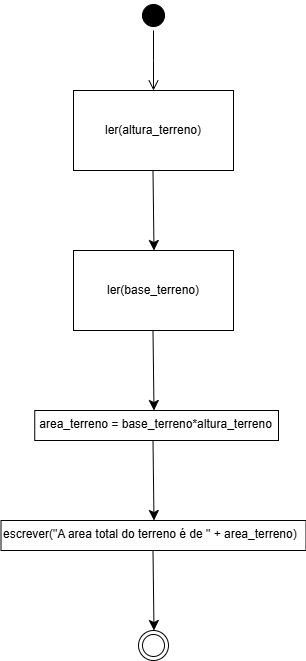

The diagram above was exported from draw.io. Its source (the exported page's mxGraphModel, read from the mxfile embedded in the PNG):
<mxGraphModel dx="830" dy="473" grid="1" gridSize="10" guides="1" tooltips="1" connect="1" arrows="1" fold="1" page="1" pageScale="1" pageWidth="827" pageHeight="1169" math="0" shadow="0">
  <root>
    <mxCell id="0" />
    <mxCell id="1" parent="0" />
    <mxCell id="DCyBE7H9WwMx9_fE47mR-1" value="" style="ellipse;html=1;shape=startState;fillColor=#000000;strokeColor=#000000;" parent="1" vertex="1">
      <mxGeometry x="390" y="30" width="30" height="30" as="geometry" />
    </mxCell>
    <mxCell id="DCyBE7H9WwMx9_fE47mR-2" value="" style="edgeStyle=orthogonalEdgeStyle;html=1;verticalAlign=bottom;endArrow=open;endSize=8;strokeColor=#000000;rounded=0;" parent="1" source="DCyBE7H9WwMx9_fE47mR-1" edge="1">
      <mxGeometry relative="1" as="geometry">
        <mxPoint x="405" y="120" as="targetPoint" />
      </mxGeometry>
    </mxCell>
    <mxCell id="DCyBE7H9WwMx9_fE47mR-3" value="ler(altura_terreno&lt;span style=&quot;background-color: transparent; color: light-dark(rgb(0, 0, 0), rgb(255, 255, 255));&quot;&gt;)&lt;/span&gt;" style="rounded=0;whiteSpace=wrap;html=1;" parent="1" vertex="1">
      <mxGeometry x="325" y="120" width="160" height="80" as="geometry" />
    </mxCell>
    <mxCell id="DCyBE7H9WwMx9_fE47mR-4" value="" style="endArrow=classic;html=1;rounded=0;fontSize=12;startSize=8;endSize=8;curved=1;exitX=0.5;exitY=1;exitDx=0;exitDy=0;" parent="1" edge="1">
      <mxGeometry width="50" height="50" relative="1" as="geometry">
        <mxPoint x="404.5" y="200" as="sourcePoint" />
        <mxPoint x="405.5" y="280" as="targetPoint" />
      </mxGeometry>
    </mxCell>
    <mxCell id="DCyBE7H9WwMx9_fE47mR-6" value="" style="endArrow=classic;html=1;rounded=0;fontSize=12;startSize=8;endSize=8;curved=1;exitX=0.5;exitY=1;exitDx=0;exitDy=0;" parent="1" edge="1">
      <mxGeometry width="50" height="50" relative="1" as="geometry">
        <mxPoint x="404.5" y="360" as="sourcePoint" />
        <mxPoint x="405.5" y="440" as="targetPoint" />
      </mxGeometry>
    </mxCell>
    <mxCell id="DCyBE7H9WwMx9_fE47mR-7" value="&amp;nbsp;area_terreno = base_terreno*altura_terreno" style="rounded=0;whiteSpace=wrap;html=1;align=left;verticalAlign=top;" parent="1" vertex="1">
      <mxGeometry x="286.25" y="440" width="243.75" height="30" as="geometry" />
    </mxCell>
    <mxCell id="DCyBE7H9WwMx9_fE47mR-8" value="" style="endArrow=classic;html=1;rounded=0;fontSize=12;startSize=8;endSize=8;curved=1;exitX=0.5;exitY=1;exitDx=0;exitDy=0;" parent="1" edge="1">
      <mxGeometry width="50" height="50" relative="1" as="geometry">
        <mxPoint x="404.5" y="580" as="sourcePoint" />
        <mxPoint x="405.5" y="660" as="targetPoint" />
      </mxGeometry>
    </mxCell>
    <mxCell id="DCyBE7H9WwMx9_fE47mR-9" value="" style="ellipse;html=1;shape=endState;fillColor=#FFFFFF;strokeColor=#000000;" parent="1" vertex="1">
      <mxGeometry x="390" y="660" width="30" height="30" as="geometry" />
    </mxCell>
    <mxCell id="zZeE07drX-xgJIWnW3hO-1" value="ler(base_terreno&lt;span style=&quot;background-color: transparent; color: light-dark(rgb(0, 0, 0), rgb(255, 255, 255));&quot;&gt;)&lt;/span&gt;" style="rounded=0;whiteSpace=wrap;html=1;" parent="1" vertex="1">
      <mxGeometry x="325" y="280" width="160" height="80" as="geometry" />
    </mxCell>
    <mxCell id="zZeE07drX-xgJIWnW3hO-2" value="" style="endArrow=classic;html=1;rounded=0;fontSize=12;startSize=8;endSize=8;curved=1;exitX=0.5;exitY=1;exitDx=0;exitDy=0;" parent="1" edge="1">
      <mxGeometry width="50" height="50" relative="1" as="geometry">
        <mxPoint x="404.5" y="470" as="sourcePoint" />
        <mxPoint x="405.5" y="550" as="targetPoint" />
      </mxGeometry>
    </mxCell>
    <mxCell id="zZeE07drX-xgJIWnW3hO-3" value="escrever(&quot;A area total do terreno é de &quot; + area_terreno)" style="rounded=0;whiteSpace=wrap;html=1;align=left;verticalAlign=top;" parent="1" vertex="1">
      <mxGeometry x="252.5" y="550" width="305" height="30" as="geometry" />
    </mxCell>
  </root>
</mxGraphModel>